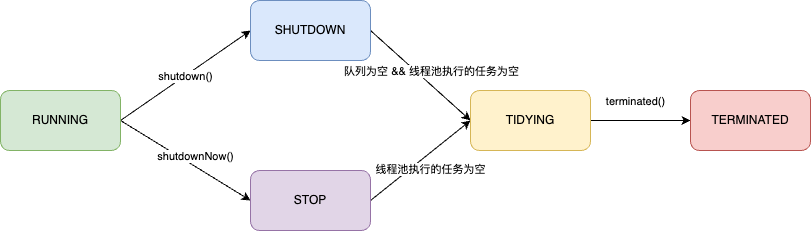

The diagram above was exported from draw.io. Its source (the exported page's mxGraphModel, read from the mxfile embedded in the PNG):
<mxGraphModel dx="979" dy="530" grid="1" gridSize="10" guides="1" tooltips="1" connect="1" arrows="1" fold="1" page="1" pageScale="1" pageWidth="827" pageHeight="1169" math="0" shadow="0">
  <root>
    <mxCell id="0" />
    <mxCell id="1" parent="0" />
    <mxCell id="_ukZAiWGEIpOlkWZmlAh-6" style="rounded=0;orthogonalLoop=1;jettySize=auto;html=1;exitX=1;exitY=0.5;exitDx=0;exitDy=0;entryX=0;entryY=0.5;entryDx=0;entryDy=0;" parent="1" source="_ukZAiWGEIpOlkWZmlAh-1" target="_ukZAiWGEIpOlkWZmlAh-2" edge="1">
      <mxGeometry relative="1" as="geometry" />
    </mxCell>
    <mxCell id="_ukZAiWGEIpOlkWZmlAh-11" value="shutdown()" style="edgeLabel;html=1;align=center;verticalAlign=middle;resizable=0;points=[];" parent="_ukZAiWGEIpOlkWZmlAh-6" vertex="1" connectable="0">
      <mxGeometry x="-0.0111" relative="1" as="geometry">
        <mxPoint as="offset" />
      </mxGeometry>
    </mxCell>
    <mxCell id="_ukZAiWGEIpOlkWZmlAh-7" style="rounded=0;orthogonalLoop=1;jettySize=auto;html=1;exitX=1;exitY=0.5;exitDx=0;exitDy=0;entryX=0;entryY=0.5;entryDx=0;entryDy=0;" parent="1" source="_ukZAiWGEIpOlkWZmlAh-1" target="_ukZAiWGEIpOlkWZmlAh-3" edge="1">
      <mxGeometry relative="1" as="geometry" />
    </mxCell>
    <mxCell id="_ukZAiWGEIpOlkWZmlAh-12" value="shutdownNow()" style="edgeLabel;html=1;align=center;verticalAlign=middle;resizable=0;points=[];" parent="_ukZAiWGEIpOlkWZmlAh-7" vertex="1" connectable="0">
      <mxGeometry x="0.0706" relative="1" as="geometry">
        <mxPoint x="5" y="-7" as="offset" />
      </mxGeometry>
    </mxCell>
    <mxCell id="_ukZAiWGEIpOlkWZmlAh-1" value="RUNNING" style="rounded=1;whiteSpace=wrap;html=1;fillColor=#d5e8d4;strokeColor=#82b366;" parent="1" vertex="1">
      <mxGeometry x="40" y="150" width="120" height="60" as="geometry" />
    </mxCell>
    <mxCell id="_ukZAiWGEIpOlkWZmlAh-8" style="rounded=0;orthogonalLoop=1;jettySize=auto;html=1;exitX=1;exitY=0.5;exitDx=0;exitDy=0;entryX=0;entryY=0.5;entryDx=0;entryDy=0;" parent="1" source="_ukZAiWGEIpOlkWZmlAh-2" target="_ukZAiWGEIpOlkWZmlAh-4" edge="1">
      <mxGeometry relative="1" as="geometry" />
    </mxCell>
    <mxCell id="GJpc8-JpszHAMDeq3P71-1" value="队列为空 &amp;amp;&amp;amp; 线程池执行的任务为空" style="edgeLabel;html=1;align=center;verticalAlign=middle;resizable=0;points=[];" vertex="1" connectable="0" parent="_ukZAiWGEIpOlkWZmlAh-8">
      <mxGeometry x="-0.2729" y="1" relative="1" as="geometry">
        <mxPoint x="23" y="8" as="offset" />
      </mxGeometry>
    </mxCell>
    <mxCell id="_ukZAiWGEIpOlkWZmlAh-2" value="SHUTDOWN" style="rounded=1;whiteSpace=wrap;html=1;fillColor=#dae8fc;strokeColor=#6c8ebf;" parent="1" vertex="1">
      <mxGeometry x="290" y="60" width="120" height="60" as="geometry" />
    </mxCell>
    <mxCell id="_ukZAiWGEIpOlkWZmlAh-9" style="rounded=0;orthogonalLoop=1;jettySize=auto;html=1;exitX=1;exitY=0.5;exitDx=0;exitDy=0;entryX=0;entryY=0.5;entryDx=0;entryDy=0;" parent="1" source="_ukZAiWGEIpOlkWZmlAh-3" target="_ukZAiWGEIpOlkWZmlAh-4" edge="1">
      <mxGeometry relative="1" as="geometry" />
    </mxCell>
    <mxCell id="GJpc8-JpszHAMDeq3P71-2" value="线程池执行的任务为空" style="edgeLabel;html=1;align=center;verticalAlign=middle;resizable=0;points=[];" vertex="1" connectable="0" parent="_ukZAiWGEIpOlkWZmlAh-9">
      <mxGeometry x="-0.2951" y="4" relative="1" as="geometry">
        <mxPoint x="27" as="offset" />
      </mxGeometry>
    </mxCell>
    <mxCell id="_ukZAiWGEIpOlkWZmlAh-3" value="STOP" style="rounded=1;whiteSpace=wrap;html=1;fillColor=#e1d5e7;strokeColor=#9673a6;" parent="1" vertex="1">
      <mxGeometry x="290" y="230" width="120" height="60" as="geometry" />
    </mxCell>
    <mxCell id="_ukZAiWGEIpOlkWZmlAh-10" style="edgeStyle=orthogonalEdgeStyle;rounded=0;orthogonalLoop=1;jettySize=auto;html=1;exitX=1;exitY=0.5;exitDx=0;exitDy=0;" parent="1" source="_ukZAiWGEIpOlkWZmlAh-4" target="_ukZAiWGEIpOlkWZmlAh-5" edge="1">
      <mxGeometry relative="1" as="geometry" />
    </mxCell>
    <mxCell id="GJpc8-JpszHAMDeq3P71-3" value="terminated()" style="edgeLabel;html=1;align=center;verticalAlign=middle;resizable=0;points=[];" vertex="1" connectable="0" parent="_ukZAiWGEIpOlkWZmlAh-10">
      <mxGeometry x="-0.12" y="-3" relative="1" as="geometry">
        <mxPoint y="-23" as="offset" />
      </mxGeometry>
    </mxCell>
    <mxCell id="_ukZAiWGEIpOlkWZmlAh-4" value="TIDYING" style="rounded=1;whiteSpace=wrap;html=1;fillColor=#fff2cc;strokeColor=#d6b656;" parent="1" vertex="1">
      <mxGeometry x="510" y="150" width="120" height="60" as="geometry" />
    </mxCell>
    <mxCell id="_ukZAiWGEIpOlkWZmlAh-5" value="TERMINATED" style="rounded=1;whiteSpace=wrap;html=1;fillColor=#f8cecc;strokeColor=#b85450;" parent="1" vertex="1">
      <mxGeometry x="730" y="150" width="120" height="60" as="geometry" />
    </mxCell>
  </root>
</mxGraphModel>